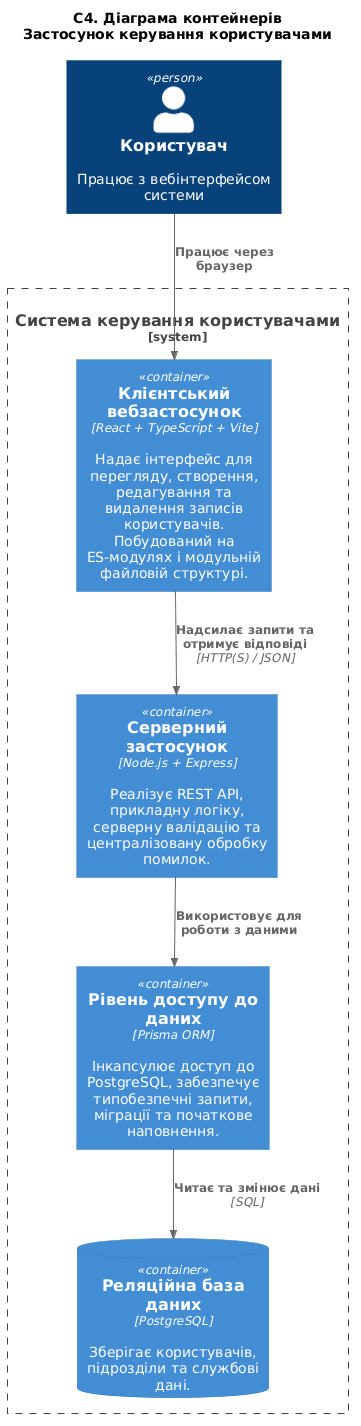

The diagram above was rendered by PlantUML. Its source (embedded in the PNG):
@startuml
!include https://raw.githubusercontent.com/plantuml-stdlib/C4-PlantUML/master/C4_Container.puml

title C4. Діаграма контейнерів\nЗастосунок керування користувачами

Person(user, "Користувач", "Працює з вебінтерфейсом системи")

System_Boundary(system, "Система керування користувачами") {
    
    Container(web_app, "Клієнтський вебзастосунок", "React + TypeScript + Vite", "Надає інтерфейс для перегляду, створення, редагування та видалення записів користувачів. Побудований на ES-модулях і модульній файловій структурі.")
    
    Container(server_app, "Серверний застосунок", "Node.js + Express", "Реалізує REST API, прикладну логіку, серверну валідацію та централізовану обробку помилок.")
    
    Container(data_access, "Рівень доступу до даних", "Prisma ORM", "Інкапсулює доступ до PostgreSQL, забезпечує типобезпечні запити, міграції та початкове наповнення.")
    
    ContainerDb(db, "Реляційна база даних", "PostgreSQL", "Зберігає користувачів, підрозділи та службові дані.")
}

Rel(user, web_app, "Працює через браузер")
Rel(web_app, server_app, "Надсилає запити та отримує відповіді", "HTTP(S) / JSON")
Rel(server_app, data_access, "Використовує для роботи з даними")
Rel(data_access, db, "Читає та змінює дані", "SQL")
@enduml